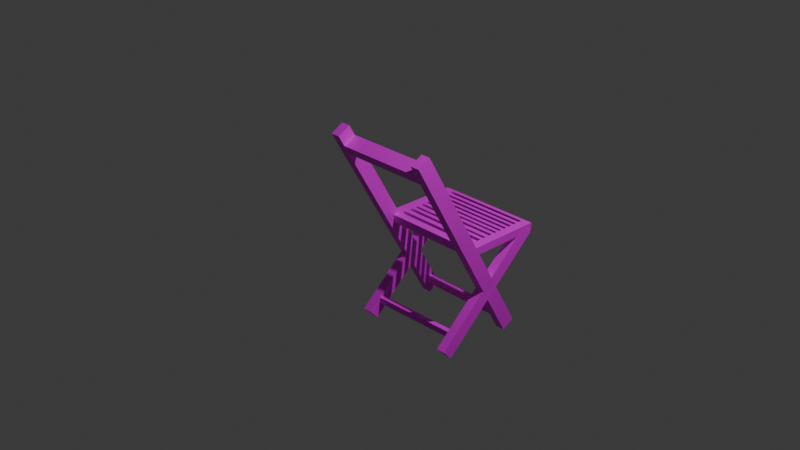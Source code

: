 # Source: cadeira.blend  (saved by Blender 4.0.36; exported with 4.5.12 LTS)
import bpy
from mathutils import Matrix  # noqa: F401  (used for matrix-valued properties, if any)

bpy.ops.wm.read_factory_settings(use_empty=True)
scene = bpy.context.scene
scene.name = 'Scene'

# ---- collections
col_collection = bpy.data.collections.new('Collection'); scene.collection.children.link(col_collection)

# ---- images (referenced by path relative to the original .blend; pixels are not part of the script)
import os
ASSET_DIR = os.environ.get("B2B_ASSET_DIR", "")  # directory of the original .blend (textures are referenced by path, not embedded)
HERE = os.path.dirname(os.path.abspath(__file__))  # packed textures are extracted next to this script under _unpacked/

def load_image(name, relpath, width, height, colorspace="sRGB"):
    """Load a texture the original file referenced (path relative to the .blend, or extracted next to this script)."""
    p = next((c for c in (os.path.join(HERE, relpath), os.path.join(ASSET_DIR, relpath)) if relpath and os.path.exists(c)), "")
    if p:
        img = bpy.data.images.load(p, check_existing=True)
        img.name = name
    else:  # same state as the original file: an image datablock whose file is absent (Cycles renders it pink)
        img = bpy.data.images.new(name, width, height)
        img.source = "FILE"
        img.filepath = "//" + (relpath or name)
    img.colorspace_settings.name = colorspace
    return img
img_download_jpeg = load_image('download.jpeg', 'download.jpeg', 1024, 1024, 'sRGB')

# ---- materials (node trees are filled in below, after node groups)
mat_material = bpy.data.materials.new('Material')
mat_material.alpha_threshold = 0.0
mat_material.use_transparent_shadow = False
mat_material.roughness = 0.5
mat_material.line_color = (0.0, 0.0, 0.0, 1.0)

# ---- material node trees
mat_material.use_nodes = True; mat_material.node_tree.nodes.clear()
_N = mat_material.node_tree.nodes; _L = mat_material.node_tree.links
n0 = _N.new('ShaderNodeOutputMaterial'); n0.name = 'Material Output'; n0.location = (300, 300)
n1 = _N.new('ShaderNodeBsdfPrincipled'); n1.name = 'Principled BSDF'; n1.location = (10, 300)
n1.inputs[3].default_value = 1.45
n2 = _N.new('ShaderNodeTexImage'); n2.name = 'Image Texture'; n2.location = (-354, 94)
n2.image = img_download_jpeg
_L.new(n1.outputs[0], n0.inputs[0])
_L.new(n2.outputs[0], n1.inputs[0])
n0.is_active_output = True

# ---- world
world_world = bpy.data.worlds.new('World'); scene.world = world_world
world_world.use_nodes = True; world_world.node_tree.nodes.clear()
_N = world_world.node_tree.nodes; _L = world_world.node_tree.links
n0 = _N.new('ShaderNodeOutputWorld'); n0.name = 'World Output'; n0.location = (300, 300)
n1 = _N.new('ShaderNodeBackground'); n1.name = 'Background'; n1.location = (10, 300)
n1.inputs[0].default_value = (0.05088, 0.05088, 0.05088, 1.0)
_L.new(n1.outputs[0], n0.inputs[0])
n0.is_active_output = True
world_world.color = (0.05088, 0.05088, 0.05088)
world_world.use_sun_shadow = False
world_world.sun_shadow_jitter_overblur = 0.0

# ---- cameras
cam_camera = bpy.data.cameras.new('Camera')
cam_camera.clip_end = 100.0
cam_camera.ortho_scale = 7.314

# ---- lights
light_light = bpy.data.lights.new('Light', 'POINT')
light_light.transmission_factor = 0.0
light_light.use_soft_falloff = False
light_light.energy = 1000.0
light_light.shadow_soft_size = 0.1
light_light.shadow_maximum_resolution = 0.006
light_light.use_absolute_resolution = True

# ---- meshes
me_cube_005 = bpy.data.meshes.new('Cube.005')
me_cube_005.from_pydata([(-0.04218, -0.06365, 1.026), (-0.04218, -0.06365, -1.026), (-0.04218, 0.06365, 1.026), (-0.04218, 0.06365, -1.026), (0.04218, -0.06365, 1.026), (0.04218, -0.06365, -1.026), (0.04218, 0.06365, 1.026), (0.04218, 0.06365, -1.026), (-0.04218, -0.06365, -0.3418), (0.04218, 0.06365, -0.3418), (-0.04218, 0.06365, -0.3418), (0.04218, -0.06365, -0.3418), (-0.04218, -0.06365, -0.4341), (-0.04218, 0.06365, -0.4341), (0.04218, -0.06365, -0.4341), (0.04218, 0.06365, -0.4341), (-0.04218, -0.06365, -0.6686), (-0.04218, 0.06365, -0.6686), (0.04218, -0.06365, -0.6686), (0.04218, 0.06365, -0.6686), (-0.04218, -0.06365, -0.7337), (-0.04218, 0.06365, -0.7337), (0.04218, -0.06365, -0.7337), (0.04218, 0.06365, -0.7337), (0.04218, 0.06365, -0.5494), (-0.04218, -0.06365, -0.5494), (-0.04218, 0.06365, -0.5494), (0.04218, -0.06365, -0.5494), (-0.04218, -0.06365, -0.6346), (-0.04218, 0.06365, -0.6346), (0.04218, -0.06365, -0.6346), (0.04218, 0.06365, -0.6346), (0.04218, 0.06365, -0.3418), (-0.04218, 0.06365, -0.3418), (-0.04218, 0.06365, -0.4341), (0.04218, 0.06365, -0.4341), (0.04218, 0.06365, -0.5007), (-0.04218, -0.06365, -0.5007), (-0.04218, 0.06365, -0.5007), (0.04218, -0.06365, -0.5007), (-0.8612, -1.807, 0.4948), (-0.9476, 0.5123, -0.2481), (-0.8629, -1.775, 0.7007), (-0.9494, 0.5444, -0.04227), (-0.7769, -1.803, 0.4954), (-0.8634, 0.5166, -0.2476), (-0.7787, -1.771, 0.7012), (-0.8651, 0.5487, -0.04172), (-0.9044, -0.6475, 0.1234), (-0.8219, -0.611, 0.3297), (-0.9061, -0.6154, 0.3292), (-0.8202, -0.6432, 0.1239), (0.02358, -1.762, 0.5005), (-0.06284, 0.5575, -0.2424), (0.02187, -1.73, 0.7064), (-0.06455, 0.5896, -0.03656), (0.1079, -1.758, 0.5011), (0.02144, 0.5618, -0.2419), (0.1062, -1.726, 0.7069), (0.01973, 0.5939, -0.03602), (-0.03402, -0.216, 0.005322), (0.04855, -0.1795, 0.2117), (-0.03573, -0.1838, 0.2112), (0.05026, -0.2117, 0.005865), (-0.03791, -0.1117, -0.02809), (-0.03962, -0.07954, 0.1778), (0.04637, -0.1074, -0.02754), (0.04466, -0.07523, 0.1783), (-0.04778, 0.1533, -0.113), (-0.04949, 0.1854, 0.09289), (0.0365, 0.1576, -0.1124), (0.03479, 0.1897, 0.09344), (-0.05053, 0.2269, -0.1365), (-0.05223, 0.2591, 0.06931), (0.03375, 0.2312, -0.136), (0.03205, 0.2634, 0.06985), (0.03981, 0.05506, 0.1366), (-0.04276, 0.01858, -0.06982), (-0.04447, 0.05075, 0.136), (0.04152, 0.02288, -0.06927), (-0.04635, 0.1149, -0.1007), (-0.04806, 0.147, 0.1052), (0.03793, 0.1192, -0.1001), (0.03622, 0.1514, 0.1057), (0.04855, -0.1795, 0.2117), (-0.03573, -0.1838, 0.2112), (-0.03962, -0.07954, 0.1778), (0.04466, -0.07523, 0.1783), (0.04186, -1.025e-05, 0.1542), (-0.04071, -0.03649, -0.05218), (-0.04242, -0.004315, 0.1537), (0.04357, -0.03219, -0.05164), (0.1015, -1.602, 0.6673), (0.01897, -1.639, 0.4609), (0.01727, -1.606, 0.6668), (0.1033, -1.634, 0.4615), (0.0151, -1.535, 0.4277), (0.0134, -1.503, 0.6335), (0.09939, -1.53, 0.4282), (0.09768, -1.498, 0.6341), (-0.7839, -1.68, 0.4558), (-0.7856, -1.647, 0.6616), (-0.7877, -1.576, 0.4225), (-0.7894, -1.544, 0.6284), (-0.7034, -1.571, 0.4231), (-0.7051, -1.539, 0.6289), (-0.9058, -0.6096, 0.24), (-0.9079, -0.5496, 0.1615), (-0.9082, -0.5516, 0.3307), (-0.9103, -0.4916, 0.2523), (0.06244, -0.5601, 0.2462), (0.06035, -0.5001, 0.1677), (0.06003, -0.5022, 0.337), (0.05793, -0.4422, 0.2585), (-0.02094, -0.5063, 0.3365), (-0.02303, -0.4463, 0.258), (-0.01852, -0.5643, 0.2457), (-0.02062, -0.5043, 0.1672), (-0.8189, -0.5471, 0.3313), (-0.8186, -0.545, 0.1621), (-0.821, -0.487, 0.2528), (-0.8165, -0.605, 0.2406), (0.0486, -0.228, 0.7663), (0.04618, -0.17, 0.8571), (0.04408, -0.11, 0.7786), (-0.03478, -0.1741, 0.8566), (-0.03688, -0.1141, 0.7781), (0.03887, 0.005416, 1.132), (0.03677, 0.06544, 1.053), (-0.04209, 0.001281, 1.131), (-0.04419, 0.0613, 1.053), (-0.9278, -0.08093, 1.068), (-0.9299, -0.02091, 0.9893), (-0.8385, -0.07637, 1.068), (-0.8406, -0.01635, 0.9898), (-0.9287, -0.05873, 1.103), (-0.9308, 0.001292, 1.024), (-0.8394, -0.05417, 1.103), (-0.8415, 0.005852, 1.025), (0.04043, -0.02227, 0.9159), (-0.04053, -0.02641, 0.9154), (-0.03844, -0.08643, 0.9939), (0.04253, -0.0823, 0.9944), (0.03794, 0.03732, 1.009), (-0.04092, -0.02684, 1.087), (-0.04302, 0.03318, 1.009), (0.04004, -0.02271, 1.088), (-0.8493, -0.03995, 1.126), (-0.8514, 0.02008, 1.048), (-0.8482, -0.06807, 1.082), (-0.8503, -0.008045, 1.004), (-0.9294, -0.04351, 1.126), (-0.9314, 0.01651, 1.048), (-0.8401, -0.03895, 1.127), (-0.8422, 0.02107, 1.048), (-0.9095, -0.5205, 0.3795), (-0.8202, -0.5159, 0.3801), (-0.8223, -0.4559, 0.3016), (-0.9116, -0.4604, 0.3011), (-0.911, -0.4843, 0.4362), (-0.8217, -0.4797, 0.4368), (-0.8238, -0.4197, 0.3583), (-0.9131, -0.4243, 0.3577), (-0.02151, -0.4751, 0.3853), (-0.02361, -0.4151, 0.3068), (-0.02302, -0.4389, 0.4419), (-0.02512, -0.3789, 0.3634), (-0.9121, -0.4564, 0.4799), (-0.8229, -0.4518, 0.4805), (-0.825, -0.3918, 0.402), (-0.9142, -0.3964, 0.4014), (-0.9133, -0.4296, 0.5218), (-0.824, -0.4251, 0.5223), (-0.8261, -0.3651, 0.4438), (-0.9154, -0.3696, 0.4433), (-0.02087, -0.4109, 0.4856), (-0.02297, -0.3508, 0.4071), (-0.02199, -0.3841, 0.5275), (-0.02408, -0.3241, 0.449), (-0.9141, -0.4093, 0.5537), (-0.8248, -0.4047, 0.5542), (-0.8269, -0.3447, 0.4758), (-0.9162, -0.3492, 0.4752), (-0.9155, -0.377, 0.6042), (-0.8262, -0.3724, 0.6048), (-0.8283, -0.3124, 0.5263), (-0.9176, -0.3169, 0.5258), (0.003077, -0.3624, 0.5596), (0.0009794, -0.3024, 0.4811), (0.00173, -0.3301, 0.6102), (-0.000367, -0.2701, 0.5317), (-0.9165, -0.3528, 0.6421), (-0.8272, -0.3482, 0.6427), (-0.8293, -0.2882, 0.5642), (-0.9186, -0.2928, 0.5636), (-0.9176, -0.3259, 0.6842), (-0.8283, -0.3213, 0.6848), (-0.8304, -0.2613, 0.6063), (-0.9197, -0.2659, 0.6057), (-0.01619, -0.3068, 0.6479), (-0.01828, -0.2468, 0.5694), (-0.01731, -0.2799, 0.69), (-0.0194, -0.2199, 0.6115), (-0.9184, -0.3067, 0.7143), (-0.8291, -0.3021, 0.7149), (-0.8312, -0.2421, 0.6364), (-0.9205, -0.2466, 0.6358), (-0.9194, -0.283, 0.7513), (-0.8301, -0.2785, 0.7519), (-0.8322, -0.2184, 0.6734), (-0.9215, -0.223, 0.6728), (-0.02347, -0.2609, 0.7201), (-0.02557, -0.2009, 0.6416), (-0.02445, -0.2373, 0.7571), (-0.02655, -0.1773, 0.6786), (-0.9202, -0.2633, 0.7823), (-0.8309, -0.2587, 0.7829), (-0.833, -0.1987, 0.7044), (-0.9223, -0.2032, 0.7038), (-0.9213, -0.2369, 0.8235), (-0.832, -0.2323, 0.8241), (-0.8341, -0.1723, 0.7456), (-0.9234, -0.1769, 0.745), (-0.02857, -0.2177, 0.788), (-0.03067, -0.1577, 0.7095), (-0.02967, -0.1914, 0.8293), (-0.03177, -0.1313, 0.7508), (-0.9222, -0.216, 0.8563), (-0.8329, -0.2114, 0.8569), (-0.835, -0.1514, 0.7784), (-0.9243, -0.156, 0.7778), (-0.9232, -0.1923, 0.8934), (-0.8339, -0.1877, 0.894), (-0.836, -0.1277, 0.8155), (-0.9252, -0.1322, 0.815), (-0.03049, -0.1704, 0.862), (-0.03259, -0.1104, 0.7836), (-0.03148, -0.1467, 0.8992), (-0.03358, -0.08669, 0.8207), (-0.9241, -0.1697, 0.9288), (-0.8348, -0.1651, 0.9293), (-0.8369, -0.1051, 0.8508), (-0.9262, -0.1097, 0.8503), (-0.9251, -0.1451, 0.9673), (-0.8358, -0.1405, 0.9679), (-0.8379, -0.08049, 0.8894), (-0.9272, -0.08505, 0.8888), (-0.03427, -0.1243, 0.9345), (-0.03637, -0.06423, 0.856), (-0.0353, -0.09963, 0.973), (-0.0374, -0.03961, 0.8946), (-0.926, -0.1243, 0.9998), (-0.8367, -0.1198, 1.0), (-0.8388, -0.05976, 0.9219), (-0.9281, -0.06432, 0.9213), (-0.9272, -0.09561, 1.045), (-0.8379, -0.09105, 1.045), (-0.84, -0.03103, 0.9668), (-0.9293, -0.03559, 0.9663), (-0.01179, -0.07765, 1.006), (-0.01389, -0.01763, 0.9272), (-0.01299, -0.04892, 1.051), (-0.01508, 0.0111, 0.9722), (-0.927, -0.1088, 1.021), (-0.927, -0.1088, -1.032), (-0.927, 0.01846, 1.021), (-0.927, 0.01846, -1.032), (-0.8426, -0.1088, 1.021), (-0.8426, -0.1088, -1.032), (-0.8426, 0.01846, 1.021), (-0.8426, 0.01846, -1.032), (-0.927, -0.1088, -0.3475), (-0.8426, 0.01846, -0.3475), (-0.927, 0.01846, -0.3475), (-0.8426, -0.1088, -0.3475), (-0.927, -0.1088, -0.4398), (-0.927, 0.01846, -0.4398), (-0.8426, -0.1088, -0.4398), (-0.8426, 0.01846, -0.4398), (-0.927, -0.1088, -0.6743), (-0.927, 0.01846, -0.6743), (-0.8426, -0.1088, -0.6743), (-0.8426, 0.01846, -0.6743), (-0.927, -0.1088, -0.7394), (-0.927, 0.01846, -0.7394), (-0.8426, -0.1088, -0.7394), (-0.8426, 0.01846, -0.7394), (-0.8426, 0.01846, -0.5551), (-0.927, -0.1088, -0.5551), (-0.927, 0.01846, -0.5551), (-0.8426, -0.1088, -0.5551), (-0.927, -0.1088, -0.6403), (-0.927, 0.01846, -0.6403), (-0.8426, -0.1088, -0.6403), (-0.8426, 0.01846, -0.6403), (-0.8426, 0.01846, -0.3475), (-0.927, 0.01846, -0.3475), (-0.927, 0.01846, -0.4398), (-0.8426, 0.01846, -0.4398), (-0.8426, 0.01846, -0.5064), (-0.927, -0.1088, -0.5064), (-0.927, 0.01846, -0.5064), (-0.8426, -0.1088, -0.5064), (-0.8787, -0.06853, -0.7295), (-0.8803, -0.02234, -0.7899), (0.002112, -0.0009754, -0.6886), (0.0004983, 0.04521, -0.749), (-0.8757, -0.1046, -0.7861), (-0.8773, -0.05841, -0.8465), (0.005128, -0.03704, -0.7451), (0.003514, 0.009151, -0.8055), (-0.9265, 0.3917, -0.163), (-0.9247, 0.3395, -0.09482), (-0.9283, 0.4361, -0.09353), (-0.9265, 0.3839, -0.02534), (-0.004503, 0.4388, -0.1571), (-0.002681, 0.3866, -0.08888), (-0.006352, 0.4831, -0.08759), (-0.00453, 0.431, -0.0194)], [], [(0, 4, 6, 2), (10, 2, 6, 9), (9, 6, 4, 11), (5, 1, 3, 7), (8, 0, 2, 10), (11, 4, 0, 8), (14, 11, 8, 12), (12, 8, 10, 13), (15, 9, 11, 14), (13, 10, 33, 34), (38, 13, 15, 36), (36, 15, 14, 39), (37, 12, 13, 38), (39, 14, 12, 37), (22, 18, 16, 20), (20, 16, 17, 21), (23, 19, 18, 22), (21, 17, 19, 23), (3, 21, 23, 7), (7, 23, 22, 5), (1, 20, 21, 3), (5, 22, 20, 1), (30, 27, 25, 28), (28, 25, 26, 29), (31, 24, 27, 30), (29, 26, 24, 31), (17, 29, 31, 19), (19, 31, 30, 18), (16, 28, 29, 17), (18, 30, 28, 16), (34, 33, 32, 35), (10, 9, 32, 33), (9, 15, 35, 32), (15, 13, 34, 35), (27, 39, 37, 25), (25, 37, 38, 26), (24, 36, 39, 27), (26, 38, 36, 24), (40, 44, 46, 42), (50, 42, 46, 49), (49, 46, 44, 51), (45, 41, 43, 47), (48, 40, 42, 50), (51, 44, 40, 48), (45, 51, 48, 41), (41, 48, 50, 43), (47, 49, 51, 45), (43, 50, 49, 47), (52, 56, 58, 54), (94, 54, 58, 92), (92, 58, 56, 95), (57, 53, 55, 59), (93, 52, 54, 94), (95, 56, 52, 93), (66, 63, 60, 64), (64, 60, 62, 65), (67, 61, 63, 66), (65, 62, 85, 86), (90, 65, 67, 88), (88, 67, 66, 91), (89, 64, 65, 90), (91, 66, 64, 89), (74, 70, 68, 72), (72, 68, 69, 73), (75, 71, 70, 74), (73, 69, 71, 75), (55, 73, 75, 59), (59, 75, 74, 57), (53, 72, 73, 55), (57, 74, 72, 53), (82, 79, 77, 80), (80, 77, 78, 81), (83, 76, 79, 82), (81, 78, 76, 83), (69, 81, 83, 71), (71, 83, 82, 70), (68, 80, 81, 69), (70, 82, 80, 68), (86, 85, 84, 87), (62, 61, 84, 85), (61, 67, 87, 84), (67, 65, 86, 87), (79, 91, 89, 77), (77, 89, 90, 78), (76, 88, 91, 79), (78, 90, 88, 76), (98, 95, 93, 96), (94, 97, 103, 101), (99, 92, 95, 98), (97, 94, 92, 99), (62, 97, 99, 61), (61, 99, 98, 63), (60, 96, 97, 62), (63, 98, 96, 60), (102, 100, 101, 103), (93, 94, 101, 100), (97, 96, 102, 103), (99, 97, 103, 105), (96, 93, 100, 102), (96, 98, 104, 102), (98, 99, 105, 104), (106, 107, 109, 108), (110, 112, 123, 122), (112, 113, 111, 110), (121, 119, 107, 106), (114, 112, 110, 116), (120, 109, 107, 119), (113, 115, 117, 111), (118, 114, 116, 121), (110, 111, 117, 116), (118, 120, 115, 114), (256, 255, 131, 133), (108, 118, 121, 106), (115, 120, 119, 117), (116, 117, 119, 121), (145, 143, 128, 130), (115, 113, 124, 126), (112, 114, 125, 123), (114, 115, 126, 125), (113, 112, 123, 124), (129, 130, 128, 127), (146, 144, 129, 127), (143, 146, 127, 128), (130, 129, 147, 148), (132, 134, 138, 136), (257, 256, 133, 134), (258, 257, 134, 132), (255, 258, 132, 131), (136, 138, 154, 152), (131, 132, 136, 135), (134, 133, 137, 138), (133, 131, 135, 137), (125, 126, 140, 141), (124, 123, 142, 139), (123, 125, 141, 142), (126, 124, 139, 140), (141, 140, 145, 144), (139, 142, 146, 143), (142, 141, 144, 146), (140, 139, 143, 145), (149, 150, 148, 147), (144, 145, 150, 149), (145, 130, 148, 150), (129, 144, 149, 147), (151, 152, 154, 153), (135, 136, 152, 151), (138, 137, 153, 154), (137, 135, 151, 153), (108, 109, 158, 155), (109, 120, 157, 158), (120, 118, 156, 157), (118, 108, 155, 156), (155, 158, 162, 159), (158, 157, 161, 162), (157, 156, 163, 164), (156, 155, 159, 160), (164, 163, 165, 166), (161, 157, 164, 166), (160, 161, 166, 165), (156, 160, 165, 163), (159, 162, 170, 167), (162, 161, 169, 170), (161, 160, 168, 169), (160, 159, 167, 168), (167, 170, 174, 171), (170, 169, 173, 174), (172, 173, 178, 177), (168, 167, 171, 172), (176, 175, 177, 178), (168, 172, 177, 175), (169, 168, 175, 176), (173, 169, 176, 178), (171, 174, 182, 179), (174, 173, 181, 182), (173, 172, 180, 181), (172, 171, 179, 180), (179, 182, 186, 183), (182, 181, 185, 186), (184, 185, 190, 189), (180, 179, 183, 184), (188, 187, 189, 190), (180, 184, 189, 187), (181, 180, 187, 188), (185, 181, 188, 190), (183, 186, 194, 191), (186, 185, 193, 194), (185, 184, 192, 193), (184, 183, 191, 192), (191, 194, 198, 195), (194, 193, 197, 198), (196, 197, 202, 201), (192, 191, 195, 196), (200, 199, 201, 202), (192, 196, 201, 199), (193, 192, 199, 200), (197, 193, 200, 202), (195, 198, 206, 203), (198, 197, 205, 206), (197, 196, 204, 205), (196, 195, 203, 204), (203, 206, 210, 207), (206, 205, 209, 210), (208, 209, 214, 213), (204, 203, 207, 208), (212, 211, 213, 214), (204, 208, 213, 211), (205, 204, 211, 212), (209, 205, 212, 214), (207, 210, 218, 215), (210, 209, 217, 218), (209, 208, 216, 217), (208, 207, 215, 216), (215, 218, 222, 219), (218, 217, 221, 222), (221, 217, 224, 226), (216, 215, 219, 220), (224, 223, 225, 226), (220, 221, 226, 225), (216, 220, 225, 223), (217, 216, 223, 224), (219, 222, 230, 227), (222, 221, 229, 230), (221, 220, 228, 229), (220, 219, 227, 228), (227, 230, 234, 231), (230, 229, 233, 234), (232, 233, 238, 237), (228, 227, 231, 232), (236, 235, 237, 238), (228, 232, 237, 235), (229, 228, 235, 236), (233, 229, 236, 238), (231, 234, 242, 239), (234, 233, 241, 242), (233, 232, 240, 241), (232, 231, 239, 240), (239, 242, 246, 243), (242, 241, 245, 246), (244, 245, 250, 249), (240, 239, 243, 244), (248, 247, 249, 250), (240, 244, 249, 247), (241, 240, 247, 248), (245, 241, 248, 250), (243, 246, 254, 251), (246, 245, 253, 254), (245, 244, 252, 253), (244, 243, 251, 252), (251, 254, 258, 255), (254, 253, 257, 258), (256, 257, 262, 261), (252, 251, 255, 256), (260, 259, 261, 262), (252, 256, 261, 259), (253, 252, 259, 260), (257, 253, 260, 262), (263, 267, 269, 265), (273, 265, 269, 272), (272, 269, 267, 274), (268, 264, 266, 270), (271, 263, 265, 273), (274, 267, 263, 271), (277, 274, 271, 275), (275, 271, 273, 276), (278, 272, 274, 277), (276, 273, 296, 297), (301, 276, 278, 299), (299, 278, 277, 302), (300, 275, 276, 301), (302, 277, 275, 300), (285, 281, 279, 283), (283, 279, 280, 284), (286, 282, 281, 285), (284, 280, 282, 286), (266, 284, 286, 270), (270, 286, 285, 268), (264, 283, 284, 266), (268, 285, 283, 264), (293, 290, 288, 291), (291, 288, 289, 292), (294, 287, 290, 293), (292, 289, 287, 294), (280, 292, 294, 282), (282, 294, 293, 281), (279, 291, 292, 280), (281, 293, 291, 279), (297, 296, 295, 298), (273, 272, 295, 296), (272, 278, 298, 295), (278, 276, 297, 298), (290, 302, 300, 288), (288, 300, 301, 289), (287, 299, 302, 290), (289, 301, 299, 287), (303, 304, 306, 305), (305, 306, 310, 309), (309, 310, 308, 307), (307, 308, 304, 303), (305, 309, 307, 303), (310, 306, 304, 308), (311, 312, 314, 313), (313, 314, 318, 317), (317, 318, 316, 315), (315, 316, 312, 311), (313, 317, 315, 311), (318, 314, 312, 316)])
_uv = me_cube_005.uv_layers.new(name='UVMap')
_uv.uv.foreach_set('vector', [0.625, 0.5, 0.875, 0.5, 0.875, 0.75, 0.625, 0.75, 0.4584, 0.75, 0.625, 0.75, 0.625, 1.0, 0.4584, 1.0, 0.4584, 0.0, 0.625, 0.0, 0.625, 0.25, 0.4584, 0.25, 0.125, 0.5, 0.375, 0.5, 0.375, 0.75, 0.125, 0.75, 0.4584, 0.5, 0.625, 0.5, 0.625, 0.75, 0.4584, 0.75, 0.4584, 0.25, 0.625, 0.25, 0.625, 0.5, 0.4584, 0.5, 0.4471, 0.25, 0.4584, 0.25, 0.4584, 0.5, 0.4471, 0.5, 0.4471, 0.5, 0.4584, 0.5, 0.4584, 0.75, 0.4471, 0.75, 0.4471, 0.0, 0.4584, 0.0, 0.4584, 0.25, 0.4471, 0.25, 0.4471, 0.75, 0.4584, 0.75, 0.4584, 0.75, 0.4471, 0.75, 0.439, 0.75, 0.4471, 0.75, 0.4471, 1.0, 0.439, 1.0, 0.439, 0.0, 0.4471, 0.0, 0.4471, 0.25, 0.439, 0.25, 0.439, 0.5, 0.4471, 0.5, 0.4471, 0.75, 0.439, 0.75, 0.439, 0.25, 0.4471, 0.25, 0.4471, 0.5, 0.439, 0.5, 0.4106, 0.25, 0.4186, 0.25, 0.4186, 0.5, 0.4106, 0.5, 0.4106, 0.5, 0.4186, 0.5, 0.4186, 0.75, 0.4106, 0.75, 0.4106, 0.0, 0.4186, 0.0, 0.4186, 0.25, 0.4106, 0.25, 0.4106, 0.75, 0.4186, 0.75, 0.4186, 1.0, 0.4106, 1.0, 0.375, 0.75, 0.4106, 0.75, 0.4106, 1.0, 0.375, 1.0, 0.375, 0.0, 0.4106, 0.0, 0.4106, 0.25, 0.375, 0.25, 0.375, 0.5, 0.4106, 0.5, 0.4106, 0.75, 0.375, 0.75, 0.375, 0.25, 0.4106, 0.25, 0.4106, 0.5, 0.375, 0.5, 0.4227, 0.25, 0.4331, 0.25, 0.4331, 0.5, 0.4227, 0.5, 0.4227, 0.5, 0.4331, 0.5, 0.4331, 0.75, 0.4227, 0.75, 0.4227, 0.0, 0.4331, 0.0, 0.4331, 0.25, 0.4227, 0.25, 0.4227, 0.75, 0.4331, 0.75, 0.4331, 1.0, 0.4227, 1.0, 0.4186, 0.75, 0.4227, 0.75, 0.4227, 1.0, 0.4186, 1.0, 0.4186, 0.0, 0.4227, 0.0, 0.4227, 0.25, 0.4186, 0.25, 0.4186, 0.5, 0.4227, 0.5, 0.4227, 0.75, 0.4186, 0.75, 0.4186, 0.25, 0.4227, 0.25, 0.4227, 0.5, 0.4186, 0.5, 0.4471, 0.75, 0.4584, 0.75, 0.4584, 1.0, 0.4471, 1.0, 0.4584, 0.75, 0.4584, 1.0, 0.4584, 1.0, 0.4584, 0.75, 0.4584, 0.0, 0.4471, 0.0, 0.4471, 0.0, 0.4584, 0.0, 0.4471, 1.0, 0.4471, 0.75, 0.4471, 0.75, 0.4471, 1.0, 0.4331, 0.25, 0.439, 0.25, 0.439, 0.5, 0.4331, 0.5, 0.4331, 0.5, 0.439, 0.5, 0.439, 0.75, 0.4331, 0.75, 0.4331, 0.0, 0.439, 0.0, 0.439, 0.25, 0.4331, 0.25, 0.4331, 0.75, 0.439, 0.75, 0.439, 1.0, 0.4331, 1.0, 0.625, 0.5, 0.875, 0.5, 0.875, 0.75, 0.625, 0.75, 0.5, 0.75, 0.625, 0.75, 0.625, 1.0, 0.5, 1.0, 0.5, 0.0, 0.625, 0.0, 0.625, 0.25, 0.5, 0.25, 0.125, 0.5, 0.375, 0.5, 0.375, 0.75, 0.125, 0.75, 0.5, 0.5, 0.625, 0.5, 0.625, 0.75, 0.5, 0.75, 0.5, 0.25, 0.625, 0.25, 0.625, 0.5, 0.5, 0.5, 0.375, 0.25, 0.5, 0.25, 0.5, 0.5, 0.375, 0.5, 0.375, 0.5, 0.5, 0.5, 0.5, 0.75, 0.375, 0.75, 0.375, 0.0, 0.5, 0.0, 0.5, 0.25, 0.375, 0.25, 0.375, 0.75, 0.5, 0.75, 0.5, 1.0, 0.375, 1.0, 0.625, 0.5, 0.875, 0.5, 0.875, 0.75, 0.625, 0.75, 0.6117, 0.75, 0.625, 0.75, 0.625, 1.0, 0.6117, 1.0, 0.6117, 0.0, 0.625, 0.0, 0.625, 0.25, 0.6117, 0.25, 0.125, 0.5, 0.375, 0.5, 0.375, 0.75, 0.125, 0.75, 0.6117, 0.5, 0.625, 0.5, 0.625, 0.75, 0.6117, 0.75, 0.6117, 0.25, 0.625, 0.25, 0.625, 0.5, 0.6117, 0.5, 0.4471, 0.25, 0.4584, 0.25, 0.4584, 0.5, 0.4471, 0.5, 0.4471, 0.5, 0.4584, 0.5, 0.4584, 0.75, 0.4471, 0.75, 0.4471, 0.0, 0.4584, 0.0, 0.4584, 0.25, 0.4471, 0.25, 0.4471, 0.75, 0.4584, 0.75, 0.4584, 0.75, 0.4471, 0.75, 0.439, 0.75, 0.4471, 0.75, 0.4471, 1.0, 0.439, 1.0, 0.439, 0.0, 0.4471, 0.0, 0.4471, 0.25, 0.439, 0.25, 0.439, 0.5, 0.4471, 0.5, 0.4471, 0.75, 0.439, 0.75, 0.439, 0.25, 0.4471, 0.25, 0.4471, 0.5, 0.439, 0.5, 0.4106, 0.25, 0.4186, 0.25, 0.4186, 0.5, 0.4106, 0.5, 0.4106, 0.5, 0.4186, 0.5, 0.4186, 0.75, 0.4106, 0.75, 0.4106, 0.0, 0.4186, 0.0, 0.4186, 0.25, 0.4106, 0.25, 0.4106, 0.75, 0.4186, 0.75, 0.4186, 1.0, 0.4106, 1.0, 0.375, 0.75, 0.4106, 0.75, 0.4106, 1.0, 0.375, 1.0, 0.375, 0.0, 0.4106, 0.0, 0.4106, 0.25, 0.375, 0.25, 0.375, 0.5, 0.4106, 0.5, 0.4106, 0.75, 0.375, 0.75, 0.375, 0.25, 0.4106, 0.25, 0.4106, 0.5, 0.375, 0.5, 0.4227, 0.25, 0.4331, 0.25, 0.4331, 0.5, 0.4227, 0.5, 0.4227, 0.5, 0.4331, 0.5, 0.4331, 0.75, 0.4227, 0.75, 0.4227, 0.0, 0.4331, 0.0, 0.4331, 0.25, 0.4227, 0.25, 0.4227, 0.75, 0.4331, 0.75, 0.4331, 1.0, 0.4227, 1.0, 0.4186, 0.75, 0.4227, 0.75, 0.4227, 1.0, 0.4186, 1.0, 0.4186, 0.0, 0.4227, 0.0, 0.4227, 0.25, 0.4186, 0.25, 0.4186, 0.5, 0.4227, 0.5, 0.4227, 0.75, 0.4186, 0.75, 0.4186, 0.25, 0.4227, 0.25, 0.4227, 0.5, 0.4186, 0.5, 0.4471, 0.75, 0.4584, 0.75, 0.4584, 1.0, 0.4471, 1.0, 0.4584, 0.75, 0.4584, 1.0, 0.4584, 1.0, 0.4584, 0.75, 0.4584, 0.0, 0.4471, 0.0, 0.4471, 0.0, 0.4584, 0.0, 0.4471, 1.0, 0.4471, 0.75, 0.4471, 0.75, 0.4471, 1.0, 0.4331, 0.25, 0.439, 0.25, 0.439, 0.5, 0.4331, 0.5, 0.4331, 0.5, 0.439, 0.5, 0.439, 0.75, 0.4331, 0.75, 0.4331, 0.0, 0.439, 0.0, 0.439, 0.25, 0.4331, 0.25, 0.4331, 0.75, 0.439, 0.75, 0.439, 1.0, 0.4331, 1.0, 0.6005, 0.25, 0.6117, 0.25, 0.6117, 0.5, 0.6005, 0.5, 0.6117, 0.75, 0.6005, 0.75, 0.6005, 0.75, 0.6117, 0.75, 0.6005, 0.0, 0.6117, 0.0, 0.6117, 0.25, 0.6005, 0.25, 0.6005, 0.75, 0.6117, 0.75, 0.6117, 1.0, 0.6005, 1.0, 0.4584, 0.75, 0.6005, 0.75, 0.6005, 1.0, 0.4584, 1.0, 0.4584, 0.0, 0.6005, 0.0, 0.6005, 0.25, 0.4584, 0.25, 0.4584, 0.5, 0.6005, 0.5, 0.6005, 0.75, 0.4584, 0.75, 0.4584, 0.25, 0.6005, 0.25, 0.6005, 0.5, 0.4584, 0.5, 0.6005, 0.5, 0.6117, 0.5, 0.6117, 0.75, 0.6005, 0.75, 0.6117, 0.5, 0.6117, 0.75, 0.6117, 0.75, 0.6117, 0.5, 0.6005, 0.75, 0.6005, 0.5, 0.6005, 0.5, 0.6005, 0.75, 0.6005, 1.0, 0.6005, 0.75, 0.6005, 0.75, 0.6005, 1.0, 0.6005, 0.5, 0.6117, 0.5, 0.6117, 0.5, 0.6005, 0.5, 0.6005, 0.5, 0.6005, 0.25, 0.6005, 0.25, 0.6005, 0.5, 0.6005, 0.25, 0.6005, 0.0, 0.6005, 0.0, 0.6005, 0.25, 0.375, 0.0, 0.625, 0.0, 0.625, 0.25, 0.375, 0.25, 0.375, 0.75, 0.375, 0.5, 0.375, 0.5, 0.375, 0.75, 0.375, 0.5, 0.625, 0.5, 0.625, 0.75, 0.375, 0.75, 0.375, 0.9769, 0.625, 0.9769, 0.625, 1.0, 0.375, 1.0, 0.3541, 0.5, 0.375, 0.5, 0.375, 0.75, 0.3541, 0.75, 0.8519, 0.5, 0.875, 0.5, 0.875, 0.75, 0.8519, 0.75, 0.625, 0.5, 0.6459, 0.5, 0.6459, 0.75, 0.625, 0.75, 0.1481, 0.5, 0.3541, 0.5, 0.3541, 0.75, 0.1481, 0.75, 0.375, 0.75, 0.625, 0.75, 0.625, 0.7709, 0.375, 0.7709, 0.375, 0.2731, 0.625, 0.2731, 0.625, 0.4791, 0.375, 0.4791, 0.1481, 0.5, 0.125, 0.5, 0.125, 0.5, 0.1481, 0.5, 0.125, 0.5, 0.1481, 0.5, 0.1481, 0.75, 0.125, 0.75, 0.6459, 0.5, 0.8519, 0.5, 0.8519, 0.75, 0.6459, 0.75, 0.375, 0.7709, 0.625, 0.7709, 0.625, 0.9769, 0.375, 0.9769, 0.6459, 0.5, 0.625, 0.5, 0.625, 0.5, 0.6459, 0.5, 0.6459, 0.5, 0.625, 0.5, 0.625, 0.5, 0.6459, 0.5, 0.375, 0.5, 0.3541, 0.5, 0.3541, 0.5, 0.375, 0.5, 0.375, 0.4791, 0.625, 0.4791, 0.625, 0.4791, 0.375, 0.4791, 0.625, 0.5, 0.375, 0.5, 0.375, 0.5, 0.625, 0.5, 0.375, 0.4791, 0.625, 0.4791, 0.625, 0.5, 0.375, 0.5, 0.375, 0.5, 0.3541, 0.5, 0.3541, 0.5, 0.375, 0.5, 0.625, 0.5, 0.375, 0.5, 0.375, 0.5, 0.625, 0.5, 0.625, 0.4791, 0.375, 0.4791, 0.375, 0.4791, 0.625, 0.4791, 0.875, 0.5, 0.8519, 0.5, 0.8519, 0.5, 0.875, 0.5, 0.625, 0.2731, 0.375, 0.2731, 0.375, 0.2731, 0.625, 0.2731, 0.875, 0.5, 0.8519, 0.5, 0.8519, 0.5, 0.875, 0.5, 0.375, 0.25, 0.625, 0.25, 0.625, 0.25, 0.375, 0.25, 0.875, 0.5, 0.8519, 0.5, 0.8519, 0.5, 0.875, 0.5, 0.375, 0.25, 0.625, 0.25, 0.625, 0.25, 0.375, 0.25, 0.625, 0.2731, 0.375, 0.2731, 0.375, 0.2731, 0.625, 0.2731, 0.1481, 0.5, 0.125, 0.5, 0.125, 0.5, 0.1481, 0.5, 0.375, 0.4791, 0.625, 0.4791, 0.625, 0.4791, 0.375, 0.4791, 0.625, 0.5, 0.375, 0.5, 0.375, 0.5, 0.625, 0.5, 0.375, 0.5, 0.3541, 0.5, 0.3541, 0.5, 0.375, 0.5, 0.6459, 0.5, 0.625, 0.5, 0.625, 0.5, 0.6459, 0.5, 0.375, 0.4791, 0.625, 0.4791, 0.625, 0.4791, 0.375, 0.4791, 0.625, 0.5, 0.375, 0.5, 0.375, 0.5, 0.625, 0.5, 0.375, 0.5, 0.3541, 0.5, 0.3541, 0.5, 0.375, 0.5, 0.6459, 0.5, 0.625, 0.5, 0.625, 0.5, 0.6459, 0.5, 0.375, 0.4791, 0.625, 0.4791, 0.625, 0.4791, 0.375, 0.4791, 0.375, 0.4791, 0.625, 0.4791, 0.625, 0.4791, 0.375, 0.4791, 0.6459, 0.5, 0.6459, 0.5, 0.6459, 0.5, 0.6459, 0.5, 0.3541, 0.5, 0.3541, 0.5, 0.3541, 0.5, 0.3541, 0.5, 0.375, 0.25, 0.625, 0.25, 0.625, 0.2731, 0.375, 0.2731, 0.375, 0.25, 0.625, 0.25, 0.625, 0.25, 0.375, 0.25, 0.625, 0.2731, 0.375, 0.2731, 0.375, 0.2731, 0.625, 0.2731, 0.1481, 0.5, 0.125, 0.5, 0.125, 0.5, 0.1481, 0.5, 0.375, 0.25, 0.625, 0.25, 0.625, 0.25, 0.375, 0.25, 0.875, 0.5, 0.8519, 0.5, 0.8519, 0.5, 0.875, 0.5, 0.625, 0.2731, 0.375, 0.2731, 0.375, 0.2731, 0.625, 0.2731, 0.1481, 0.5, 0.125, 0.5, 0.125, 0.5, 0.1481, 0.5, 0.375, 0.25, 0.625, 0.25, 0.625, 0.25, 0.375, 0.25, 0.875, 0.5, 0.8519, 0.5, 0.8519, 0.5, 0.875, 0.5, 0.625, 0.2731, 0.375, 0.2731, 0.375, 0.2731, 0.625, 0.2731, 0.1481, 0.5, 0.125, 0.5, 0.125, 0.5, 0.1481, 0.5, 0.625, 0.2731, 0.375, 0.2731, 0.375, 0.2731, 0.625, 0.2731, 0.8519, 0.5, 0.8519, 0.5, 0.8519, 0.5, 0.8519, 0.5, 0.375, 0.2731, 0.625, 0.2731, 0.625, 0.2731, 0.375, 0.2731, 0.1481, 0.5, 0.1481, 0.5, 0.1481, 0.5, 0.1481, 0.5, 0.375, 0.25, 0.625, 0.25, 0.625, 0.25, 0.375, 0.25, 0.875, 0.5, 0.8519, 0.5, 0.8519, 0.5, 0.875, 0.5, 0.625, 0.2731, 0.375, 0.2731, 0.375, 0.2731, 0.625, 0.2731, 0.1481, 0.5, 0.125, 0.5, 0.125, 0.5, 0.1481, 0.5, 0.375, 0.25, 0.625, 0.25, 0.625, 0.25, 0.375, 0.25, 0.875, 0.5, 0.8519, 0.5, 0.8519, 0.5, 0.875, 0.5, 0.375, 0.2731, 0.625, 0.2731, 0.625, 0.2731, 0.375, 0.2731, 0.1481, 0.5, 0.125, 0.5, 0.125, 0.5, 0.1481, 0.5, 0.625, 0.2731, 0.375, 0.2731, 0.375, 0.2731, 0.625, 0.2731, 0.1481, 0.5, 0.1481, 0.5, 0.1481, 0.5, 0.1481, 0.5, 0.625, 0.2731, 0.375, 0.2731, 0.375, 0.2731, 0.625, 0.2731, 0.8519, 0.5, 0.8519, 0.5, 0.8519, 0.5, 0.8519, 0.5, 0.375, 0.25, 0.625, 0.25, 0.625, 0.25, 0.375, 0.25, 0.875, 0.5, 0.8519, 0.5, 0.8519, 0.5, 0.875, 0.5, 0.625, 0.2731, 0.375, 0.2731, 0.375, 0.2731, 0.625, 0.2731, 0.1481, 0.5, 0.125, 0.5, 0.125, 0.5, 0.1481, 0.5, 0.375, 0.25, 0.625, 0.25, 0.625, 0.25, 0.375, 0.25, 0.875, 0.5, 0.8519, 0.5, 0.8519, 0.5, 0.875, 0.5, 0.375, 0.2731, 0.625, 0.2731, 0.625, 0.2731, 0.375, 0.2731, 0.1481, 0.5, 0.125, 0.5, 0.125, 0.5, 0.1481, 0.5, 0.625, 0.2731, 0.375, 0.2731, 0.375, 0.2731, 0.625, 0.2731, 0.1481, 0.5, 0.1481, 0.5, 0.1481, 0.5, 0.1481, 0.5, 0.625, 0.2731, 0.375, 0.2731, 0.375, 0.2731, 0.625, 0.2731, 0.8519, 0.5, 0.8519, 0.5, 0.8519, 0.5, 0.8519, 0.5, 0.375, 0.25, 0.625, 0.25, 0.625, 0.25, 0.375, 0.25, 0.875, 0.5, 0.8519, 0.5, 0.8519, 0.5, 0.875, 0.5, 0.625, 0.2731, 0.375, 0.2731, 0.375, 0.2731, 0.625, 0.2731, 0.1481, 0.5, 0.125, 0.5, 0.125, 0.5, 0.1481, 0.5, 0.375, 0.25, 0.625, 0.25, 0.625, 0.25, 0.375, 0.25, 0.875, 0.5, 0.8519, 0.5, 0.8519, 0.5, 0.875, 0.5, 0.375, 0.2731, 0.625, 0.2731, 0.625, 0.2731, 0.375, 0.2731, 0.1481, 0.5, 0.125, 0.5, 0.125, 0.5, 0.1481, 0.5, 0.625, 0.2731, 0.375, 0.2731, 0.375, 0.2731, 0.625, 0.2731, 0.1481, 0.5, 0.1481, 0.5, 0.1481, 0.5, 0.1481, 0.5, 0.625, 0.2731, 0.375, 0.2731, 0.375, 0.2731, 0.625, 0.2731, 0.8519, 0.5, 0.8519, 0.5, 0.8519, 0.5, 0.8519, 0.5, 0.375, 0.25, 0.625, 0.25, 0.625, 0.25, 0.375, 0.25, 0.875, 0.5, 0.8519, 0.5, 0.8519, 0.5, 0.875, 0.5, 0.625, 0.2731, 0.375, 0.2731, 0.375, 0.2731, 0.625, 0.2731, 0.1481, 0.5, 0.125, 0.5, 0.125, 0.5, 0.1481, 0.5, 0.375, 0.25, 0.625, 0.25, 0.625, 0.25, 0.375, 0.25, 0.875, 0.5, 0.8519, 0.5, 0.8519, 0.5, 0.875, 0.5, 0.375, 0.2731, 0.625, 0.2731, 0.625, 0.2731, 0.375, 0.2731, 0.1481, 0.5, 0.125, 0.5, 0.125, 0.5, 0.1481, 0.5, 0.625, 0.2731, 0.375, 0.2731, 0.375, 0.2731, 0.625, 0.2731, 0.1481, 0.5, 0.1481, 0.5, 0.1481, 0.5, 0.1481, 0.5, 0.625, 0.2731, 0.375, 0.2731, 0.375, 0.2731, 0.625, 0.2731, 0.8519, 0.5, 0.8519, 0.5, 0.8519, 0.5, 0.8519, 0.5, 0.375, 0.25, 0.625, 0.25, 0.625, 0.25, 0.375, 0.25, 0.875, 0.5, 0.8519, 0.5, 0.8519, 0.5, 0.875, 0.5, 0.625, 0.2731, 0.375, 0.2731, 0.375, 0.2731, 0.625, 0.2731, 0.1481, 0.5, 0.125, 0.5, 0.125, 0.5, 0.1481, 0.5, 0.375, 0.25, 0.625, 0.25, 0.625, 0.25, 0.375, 0.25, 0.875, 0.5, 0.8519, 0.5, 0.8519, 0.5, 0.875, 0.5, 0.8519, 0.5, 0.8519, 0.5, 0.8519, 0.5, 0.8519, 0.5, 0.1481, 0.5, 0.125, 0.5, 0.125, 0.5, 0.1481, 0.5, 0.625, 0.2731, 0.375, 0.2731, 0.375, 0.2731, 0.625, 0.2731, 0.375, 0.2731, 0.625, 0.2731, 0.625, 0.2731, 0.375, 0.2731, 0.1481, 0.5, 0.1481, 0.5, 0.1481, 0.5, 0.1481, 0.5, 0.625, 0.2731, 0.375, 0.2731, 0.375, 0.2731, 0.625, 0.2731, 0.375, 0.25, 0.625, 0.25, 0.625, 0.25, 0.375, 0.25, 0.875, 0.5, 0.8519, 0.5, 0.8519, 0.5, 0.875, 0.5, 0.625, 0.2731, 0.375, 0.2731, 0.375, 0.2731, 0.625, 0.2731, 0.1481, 0.5, 0.125, 0.5, 0.125, 0.5, 0.1481, 0.5, 0.375, 0.25, 0.625, 0.25, 0.625, 0.25, 0.375, 0.25, 0.875, 0.5, 0.8519, 0.5, 0.8519, 0.5, 0.875, 0.5, 0.375, 0.2731, 0.625, 0.2731, 0.625, 0.2731, 0.375, 0.2731, 0.1481, 0.5, 0.125, 0.5, 0.125, 0.5, 0.1481, 0.5, 0.625, 0.2731, 0.375, 0.2731, 0.375, 0.2731, 0.625, 0.2731, 0.1481, 0.5, 0.1481, 0.5, 0.1481, 0.5, 0.1481, 0.5, 0.625, 0.2731, 0.375, 0.2731, 0.375, 0.2731, 0.625, 0.2731, 0.8519, 0.5, 0.8519, 0.5, 0.8519, 0.5, 0.8519, 0.5, 0.375, 0.25, 0.625, 0.25, 0.625, 0.25, 0.375, 0.25, 0.875, 0.5, 0.8519, 0.5, 0.8519, 0.5, 0.875, 0.5, 0.625, 0.2731, 0.375, 0.2731, 0.375, 0.2731, 0.625, 0.2731, 0.1481, 0.5, 0.125, 0.5, 0.125, 0.5, 0.1481, 0.5, 0.375, 0.25, 0.625, 0.25, 0.625, 0.25, 0.375, 0.25, 0.875, 0.5, 0.8519, 0.5, 0.8519, 0.5, 0.875, 0.5, 0.375, 0.2731, 0.625, 0.2731, 0.625, 0.2731, 0.375, 0.2731, 0.1481, 0.5, 0.125, 0.5, 0.125, 0.5, 0.1481, 0.5, 0.625, 0.2731, 0.375, 0.2731, 0.375, 0.2731, 0.625, 0.2731, 0.1481, 0.5, 0.1481, 0.5, 0.1481, 0.5, 0.1481, 0.5, 0.625, 0.2731, 0.375, 0.2731, 0.375, 0.2731, 0.625, 0.2731, 0.8519, 0.5, 0.8519, 0.5, 0.8519, 0.5, 0.8519, 0.5, 0.375, 0.25, 0.625, 0.25, 0.625, 0.25, 0.375, 0.25, 0.875, 0.5, 0.8519, 0.5, 0.8519, 0.5, 0.875, 0.5, 0.625, 0.2731, 0.375, 0.2731, 0.375, 0.2731, 0.625, 0.2731, 0.1481, 0.5, 0.125, 0.5, 0.125, 0.5, 0.1481, 0.5, 0.375, 0.25, 0.625, 0.25, 0.625, 0.25, 0.375, 0.25, 0.875, 0.5, 0.8519, 0.5, 0.8519, 0.5, 0.875, 0.5, 0.375, 0.2731, 0.625, 0.2731, 0.625, 0.2731, 0.375, 0.2731, 0.1481, 0.5, 0.125, 0.5, 0.125, 0.5, 0.1481, 0.5, 0.625, 0.2731, 0.375, 0.2731, 0.375, 0.2731, 0.625, 0.2731, 0.1481, 0.5, 0.1481, 0.5, 0.1481, 0.5, 0.1481, 0.5, 0.625, 0.2731, 0.375, 0.2731, 0.375, 0.2731, 0.625, 0.2731, 0.8519, 0.5, 0.8519, 0.5, 0.8519, 0.5, 0.8519, 0.5, 0.625, 0.5, 0.875, 0.5, 0.875, 0.75, 0.625, 0.75, 0.4584, 0.75, 0.625, 0.75, 0.625, 1.0, 0.4584, 1.0, 0.4584, 0.0, 0.625, 0.0, 0.625, 0.25, 0.4584, 0.25, 0.125, 0.5, 0.375, 0.5, 0.375, 0.75, 0.125, 0.75, 0.4584, 0.5, 0.625, 0.5, 0.625, 0.75, 0.4584, 0.75, 0.4584, 0.25, 0.625, 0.25, 0.625, 0.5, 0.4584, 0.5, 0.4471, 0.25, 0.4584, 0.25, 0.4584, 0.5, 0.4471, 0.5, 0.4471, 0.5, 0.4584, 0.5, 0.4584, 0.75, 0.4471, 0.75, 0.4471, 0.0, 0.4584, 0.0, 0.4584, 0.25, 0.4471, 0.25, 0.4471, 0.75, 0.4584, 0.75, 0.4584, 0.75, 0.4471, 0.75, 0.439, 0.75, 0.4471, 0.75, 0.4471, 1.0, 0.439, 1.0, 0.439, 0.0, 0.4471, 0.0, 0.4471, 0.25, 0.439, 0.25, 0.439, 0.5, 0.4471, 0.5, 0.4471, 0.75, 0.439, 0.75, 0.439, 0.25, 0.4471, 0.25, 0.4471, 0.5, 0.439, 0.5, 0.4106, 0.25, 0.4186, 0.25, 0.4186, 0.5, 0.4106, 0.5, 0.4106, 0.5, 0.4186, 0.5, 0.4186, 0.75, 0.4106, 0.75, 0.4106, 0.0, 0.4186, 0.0, 0.4186, 0.25, 0.4106, 0.25, 0.4106, 0.75, 0.4186, 0.75, 0.4186, 1.0, 0.4106, 1.0, 0.375, 0.75, 0.4106, 0.75, 0.4106, 1.0, 0.375, 1.0, 0.375, 0.0, 0.4106, 0.0, 0.4106, 0.25, 0.375, 0.25, 0.375, 0.5, 0.4106, 0.5, 0.4106, 0.75, 0.375, 0.75, 0.375, 0.25, 0.4106, 0.25, 0.4106, 0.5, 0.375, 0.5, 0.4227, 0.25, 0.4331, 0.25, 0.4331, 0.5, 0.4227, 0.5, 0.4227, 0.5, 0.4331, 0.5, 0.4331, 0.75, 0.4227, 0.75, 0.4227, 0.0, 0.4331, 0.0, 0.4331, 0.25, 0.4227, 0.25, 0.4227, 0.75, 0.4331, 0.75, 0.4331, 1.0, 0.4227, 1.0, 0.4186, 0.75, 0.4227, 0.75, 0.4227, 1.0, 0.4186, 1.0, 0.4186, 0.0, 0.4227, 0.0, 0.4227, 0.25, 0.4186, 0.25, 0.4186, 0.5, 0.4227, 0.5, 0.4227, 0.75, 0.4186, 0.75, 0.4186, 0.25, 0.4227, 0.25, 0.4227, 0.5, 0.4186, 0.5, 0.4471, 0.75, 0.4584, 0.75, 0.4584, 1.0, 0.4471, 1.0, 0.4584, 0.75, 0.4584, 1.0, 0.4584, 1.0, 0.4584, 0.75, 0.4584, 0.0, 0.4471, 0.0, 0.4471, 0.0, 0.4584, 0.0, 0.4471, 1.0, 0.4471, 0.75, 0.4471, 0.75, 0.4471, 1.0, 0.4331, 0.25, 0.439, 0.25, 0.439, 0.5, 0.4331, 0.5, 0.4331, 0.5, 0.439, 0.5, 0.439, 0.75, 0.4331, 0.75, 0.4331, 0.0, 0.439, 0.0, 0.439, 0.25, 0.4331, 0.25, 0.4331, 0.75, 0.439, 0.75, 0.439, 1.0, 0.4331, 1.0, 0.375, 0.0, 0.625, 0.0, 0.625, 0.25, 0.375, 0.25, 0.375, 0.25, 0.625, 0.25, 0.625, 0.5, 0.375, 0.5, 0.375, 0.5, 0.625, 0.5, 0.625, 0.75, 0.375, 0.75, 0.375, 0.75, 0.625, 0.75, 0.625, 1.0, 0.375, 1.0, 0.125, 0.5, 0.375, 0.5, 0.375, 0.75, 0.125, 0.75, 0.625, 0.5, 0.875, 0.5, 0.875, 0.75, 0.625, 0.75, 0.375, 0.0, 0.625, 0.0, 0.625, 0.25, 0.375, 0.25, 0.375, 0.25, 0.625, 0.25, 0.625, 0.5, 0.375, 0.5, 0.375, 0.5, 0.625, 0.5, 0.625, 0.75, 0.375, 0.75, 0.375, 0.75, 0.625, 0.75, 0.625, 1.0, 0.375, 1.0, 0.125, 0.5, 0.375, 0.5, 0.375, 0.75, 0.125, 0.75, 0.625, 0.5, 0.875, 0.5, 0.875, 0.75, 0.625, 0.75])
me_cube_005.materials.append(mat_material)
me_cube_005.use_mirror_vertex_groups = False
me_cube_005.update()

# ---- objects
ob_light = bpy.data.objects.new('Light', light_light)
ob_camera = bpy.data.objects.new('Camera', cam_camera)
ob_cube_003 = bpy.data.objects.new('Cube.003', me_cube_005)

# ---- transforms, parenting, visibility, modifiers, constraints
ob_light.location = (4.076, 1.005, 5.904)
ob_light.rotation_euler = (0.6503, 0.05522, 1.866)
ob_light.lock_rotations_4d = False
ob_light.empty_display_type = 'ARROWS'
ob_light.color = (0.0, 0.0, 0.0, 0.0)
ob_light.lineart.crease_threshold = 0.0
ob_camera.location = (7.359, -6.926, 4.958)
ob_camera.rotation_euler = (1.109, 0.0, 0.8149)
ob_camera.lock_rotations_4d = False
ob_camera.empty_display_type = 'ARROWS'
ob_camera.color = (0.0, 0.0, 0.0, 0.0)
ob_camera.display_type = 'WIRE'
ob_camera.lineart.crease_threshold = 0.0
ob_cube_003.location = (0.9772, 0.2327, -0.5143)
ob_cube_003.rotation_euler = (-0.8299, -0.02987, -0.03258)
ob_cube_003.scale = (1.207, 1.041, 0.7282)
ob_cube_003.lock_rotations_4d = False
ob_cube_003.empty_display_type = 'ARROWS'
ob_cube_003.lineart.crease_threshold = 0.0

# ---- collection membership
col_collection.objects.link(ob_light)
col_collection.objects.link(ob_camera)
col_collection.objects.link(ob_cube_003)

# ---- scene / render settings (as saved in the file)
scene.camera = ob_camera
scene.frame_start = 1; scene.frame_end = 250; scene.frame_set(0)
scene.render.engine = 'BLENDER_EEVEE_NEXT'
scene.cycles.sampling_pattern = 'TABULATED_SOBOL'
bpy.context.view_layer.update()
